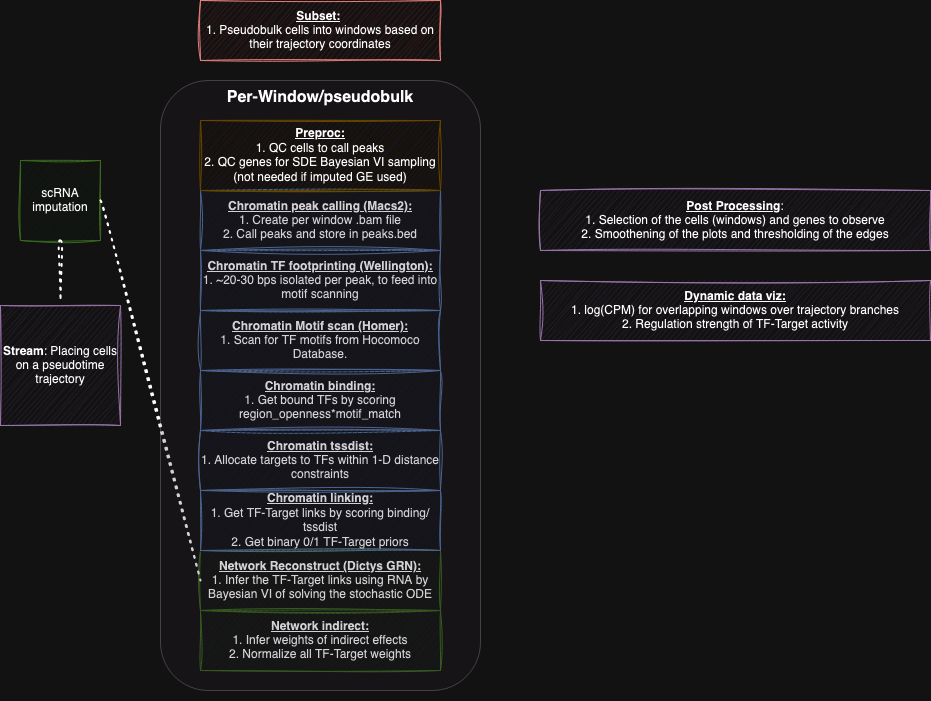

The diagram above was exported from draw.io. Its source (the exported page's mxGraphModel, read from the mxfile embedded in the PNG):
<mxGraphModel dx="1026" dy="1850" grid="1" gridSize="10" guides="1" tooltips="1" connect="1" arrows="1" fold="1" page="1" pageScale="1" pageWidth="850" pageHeight="1100" background="none" math="0" shadow="0">
  <root>
    <mxCell id="0" />
    <mxCell id="1" parent="0" />
    <mxCell id="fSCdRZUbbYu03c_93alg-2" value="&lt;b&gt;Stream&lt;/b&gt;: Placing cells on a pseudotime trajectory" style="whiteSpace=wrap;html=1;aspect=fixed;fillColor=#e1d5e7;strokeColor=#9673a6;rounded=0;sketch=1;curveFitting=1;jiggle=2;" parent="1" vertex="1">
      <mxGeometry y="285" width="120" height="120" as="geometry" />
    </mxCell>
    <mxCell id="fSCdRZUbbYu03c_93alg-31" value="scRNA imputation" style="whiteSpace=wrap;html=1;aspect=fixed;fillColor=#d5e8d4;strokeColor=#82b366;rounded=0;sketch=1;curveFitting=1;jiggle=2;" parent="1" vertex="1">
      <mxGeometry x="20" y="140" width="80" height="80" as="geometry" />
    </mxCell>
    <mxCell id="fSCdRZUbbYu03c_93alg-33" value="" style="group;rounded=0;sketch=1;curveFitting=1;jiggle=2;" parent="1" connectable="0" vertex="1">
      <mxGeometry x="200" y="530" width="240" height="120" as="geometry" />
    </mxCell>
    <mxCell id="fSCdRZUbbYu03c_93alg-20" value="&lt;div&gt;&lt;b&gt;&lt;u&gt;Network Reconstruct (Dictys GRN):&lt;/u&gt;&lt;/b&gt;&lt;/div&gt;&lt;div&gt;1. Infer the TF-Target links using RNA by Bayesian VI of solving the stochastic ODE&lt;br&gt;&lt;/div&gt;" style="rounded=0;whiteSpace=wrap;html=1;fillColor=#d5e8d4;strokeColor=#82b366;sketch=1;curveFitting=1;jiggle=2;" parent="fSCdRZUbbYu03c_93alg-33" vertex="1">
      <mxGeometry width="240" height="60" as="geometry" />
    </mxCell>
    <mxCell id="fSCdRZUbbYu03c_93alg-22" value="&lt;div&gt;&lt;b&gt;&lt;u&gt;Network indirect:&lt;/u&gt;&lt;/b&gt;&lt;/div&gt;&lt;div&gt;1. Infer weights of indirect effects &lt;br&gt;&lt;/div&gt;&lt;div&gt;2. Normalize all TF-Target weights&lt;br&gt;&lt;/div&gt;" style="rounded=0;whiteSpace=wrap;html=1;fillColor=#d5e8d4;strokeColor=#82b366;sketch=1;curveFitting=1;jiggle=2;" parent="fSCdRZUbbYu03c_93alg-33" vertex="1">
      <mxGeometry y="60" width="240" height="60" as="geometry" />
    </mxCell>
    <mxCell id="fSCdRZUbbYu03c_93alg-19" value="" style="group;rounded=0;sketch=1;curveFitting=1;jiggle=2;" parent="fSCdRZUbbYu03c_93alg-33" connectable="0" vertex="1">
      <mxGeometry y="-360" width="240" height="360" as="geometry" />
    </mxCell>
    <mxCell id="fSCdRZUbbYu03c_93alg-12" value="&lt;div&gt;&lt;b&gt;&lt;u&gt;Chromatin peak calling (Macs2):&lt;/u&gt;&lt;/b&gt;&lt;/div&gt;&lt;div&gt;1. Create per window .bam file&lt;/div&gt;&lt;div&gt;2. Call peaks and store in peaks.bed&lt;br&gt;&lt;/div&gt;" style="rounded=0;whiteSpace=wrap;html=1;fillColor=#dae8fc;strokeColor=#6c8ebf;sketch=1;curveFitting=1;jiggle=2;" parent="fSCdRZUbbYu03c_93alg-19" vertex="1">
      <mxGeometry width="240" height="60" as="geometry" />
    </mxCell>
    <mxCell id="fSCdRZUbbYu03c_93alg-13" value="&lt;div&gt;&lt;b&gt;&lt;u&gt;Chromatin TF footprinting (Wellington):&lt;/u&gt;&lt;/b&gt;&lt;/div&gt;&lt;div&gt;1. ~20-30 bps isolated per peak, to feed into motif scanning&lt;br&gt;&lt;/div&gt;" style="rounded=0;whiteSpace=wrap;html=1;fillColor=#dae8fc;strokeColor=#6c8ebf;sketch=1;curveFitting=1;jiggle=2;" parent="fSCdRZUbbYu03c_93alg-19" vertex="1">
      <mxGeometry y="60" width="240" height="60" as="geometry" />
    </mxCell>
    <mxCell id="fSCdRZUbbYu03c_93alg-14" value="&lt;div&gt;&lt;b&gt;&lt;u&gt;Chromatin Motif scan (Homer):&lt;/u&gt;&lt;/b&gt;&lt;/div&gt;&lt;div&gt;1. Scan for TF motifs from Hocomoco Database.&lt;br&gt;&lt;/div&gt;" style="rounded=0;whiteSpace=wrap;html=1;fillColor=#dae8fc;strokeColor=#6c8ebf;sketch=1;curveFitting=1;jiggle=2;" parent="fSCdRZUbbYu03c_93alg-19" vertex="1">
      <mxGeometry y="120" width="240" height="60" as="geometry" />
    </mxCell>
    <mxCell id="fSCdRZUbbYu03c_93alg-15" value="&lt;div&gt;&lt;b&gt;&lt;u&gt;Chromatin binding:&lt;/u&gt;&lt;/b&gt;&lt;/div&gt;&lt;div&gt;1. Get bound TFs by scoring region_openness*motif_match&lt;br&gt;&lt;/div&gt;" style="rounded=0;whiteSpace=wrap;html=1;fillColor=#dae8fc;strokeColor=#6c8ebf;sketch=1;curveFitting=1;jiggle=2;" parent="fSCdRZUbbYu03c_93alg-19" vertex="1">
      <mxGeometry y="180" width="240" height="60" as="geometry" />
    </mxCell>
    <mxCell id="fSCdRZUbbYu03c_93alg-16" value="&lt;div&gt;&lt;b&gt;&lt;u&gt;Chromatin tssdist:&lt;/u&gt;&lt;/b&gt;&lt;/div&gt;&lt;div&gt;1. Allocate targets to TFs within 1-D distance constraints&lt;br&gt;&lt;/div&gt;" style="rounded=0;whiteSpace=wrap;html=1;fillColor=#dae8fc;strokeColor=#6c8ebf;sketch=1;curveFitting=1;jiggle=2;" parent="fSCdRZUbbYu03c_93alg-19" vertex="1">
      <mxGeometry y="240" width="240" height="60" as="geometry" />
    </mxCell>
    <mxCell id="fSCdRZUbbYu03c_93alg-17" value="&lt;div&gt;&lt;b&gt;&lt;u&gt;Chromatin linking:&lt;/u&gt;&lt;/b&gt;&lt;/div&gt;&lt;div&gt;1. Get TF-Target links by scoring binding/tssdist&lt;/div&gt;&lt;div&gt;2. Get binary 0/1 TF-Target priors&lt;br&gt;&lt;/div&gt;" style="rounded=0;whiteSpace=wrap;html=1;fillColor=#dae8fc;strokeColor=#6c8ebf;sketch=1;curveFitting=1;jiggle=2;" parent="fSCdRZUbbYu03c_93alg-19" vertex="1">
      <mxGeometry y="300" width="240" height="60" as="geometry" />
    </mxCell>
    <mxCell id="fSCdRZUbbYu03c_93alg-35" value="" style="endArrow=none;dashed=1;html=1;dashPattern=1 3;strokeWidth=2;rounded=0;curved=1;exitX=1;exitY=0.5;exitDx=0;exitDy=0;entryX=0;entryY=0.5;entryDx=0;entryDy=0;sketch=1;curveFitting=1;jiggle=2;" parent="1" source="fSCdRZUbbYu03c_93alg-31" target="fSCdRZUbbYu03c_93alg-20" edge="1">
      <mxGeometry width="50" height="50" relative="1" as="geometry">
        <mxPoint x="470" y="380" as="sourcePoint" />
        <mxPoint x="520" y="330" as="targetPoint" />
      </mxGeometry>
    </mxCell>
    <mxCell id="fSCdRZUbbYu03c_93alg-37" value="" style="endArrow=none;dashed=1;html=1;dashPattern=1 3;strokeWidth=2;rounded=0;curved=1;exitX=0.5;exitY=1;exitDx=0;exitDy=0;sketch=1;curveFitting=1;jiggle=2;" parent="1" source="fSCdRZUbbYu03c_93alg-31" edge="1">
      <mxGeometry width="50" height="50" relative="1" as="geometry">
        <mxPoint x="470" y="380" as="sourcePoint" />
        <mxPoint x="60" y="280" as="targetPoint" />
      </mxGeometry>
    </mxCell>
    <mxCell id="fSCdRZUbbYu03c_93alg-28" value="&lt;div&gt;&lt;b&gt;&lt;u&gt;Subset:&lt;/u&gt;&lt;/b&gt;&amp;nbsp;&lt;/div&gt;&lt;div&gt;1. Pseudobulk cells into windows based on their trajectory coordinates&lt;br&gt;&lt;/div&gt;" style="rounded=0;whiteSpace=wrap;html=1;fillColor=#f8cecc;strokeColor=#b85450;sketch=1;curveFitting=1;jiggle=2;" parent="1" vertex="1">
      <mxGeometry x="200" y="-20" width="240" height="60" as="geometry" />
    </mxCell>
    <mxCell id="fSCdRZUbbYu03c_93alg-24" value="Per-Window/pseudobulk" style="group;rounded=1;container=0;fillColor=#e1d5e7;strokeColor=default;fontStyle=1;fontSize=16;glass=0;gradientColor=none;opacity=20;" parent="1" connectable="0" vertex="1">
      <mxGeometry x="160" y="60" width="320" height="610" as="geometry" />
    </mxCell>
    <mxCell id="fSCdRZUbbYu03c_93alg-30" value="" style="group;rounded=0;sketch=1;curveFitting=1;jiggle=2;" parent="1" connectable="0" vertex="1">
      <mxGeometry x="200" y="20" width="240" height="660" as="geometry" />
    </mxCell>
    <mxCell id="fSCdRZUbbYu03c_93alg-9" value="&lt;div&gt;&lt;b&gt;&lt;u&gt;Preproc:&lt;/u&gt;&lt;/b&gt; &lt;br&gt;&lt;/div&gt;&lt;div&gt;1. QC cells to call peaks&lt;/div&gt;&lt;div&gt;2. QC genes for SDE Bayesian VI sampling (not needed if imputed GE used)&lt;br&gt;&lt;/div&gt;" style="rounded=0;whiteSpace=wrap;html=1;fillColor=#fff2cc;strokeColor=#d6b656;sketch=1;curveFitting=1;jiggle=2;" parent="fSCdRZUbbYu03c_93alg-30" vertex="1">
      <mxGeometry y="80" width="240" height="70" as="geometry" />
    </mxCell>
    <mxCell id="fSCdRZUbbYu03c_93alg-29" value="&lt;div&gt;&lt;b&gt;&lt;u&gt;Dynamic data viz:&lt;/u&gt;&lt;/b&gt;&lt;/div&gt;&lt;div&gt;1. log(CPM) for overlapping windows over trajectory branches&lt;/div&gt;&lt;div&gt;2. Regulation strength of TF-Target activity&lt;br&gt;&lt;/div&gt;" style="rounded=0;whiteSpace=wrap;html=1;fillColor=#e1d5e7;strokeColor=#9673a6;sketch=1;curveFitting=1;jiggle=2;" parent="1" vertex="1">
      <mxGeometry x="540" y="260" width="390" height="60" as="geometry" />
    </mxCell>
    <mxCell id="cye0zhI0vujtOw8ER2Xl-1" value="&lt;div&gt;&lt;u&gt;&lt;b&gt;Post Processing&lt;/b&gt;&lt;/u&gt;:&lt;/div&gt;&lt;div&gt;1. Selection of the cells (windows) and genes to observe&lt;/div&gt;&lt;div&gt;2. Smoothening of the plots and thresholding of the edges&lt;br&gt;&lt;/div&gt;" style="rounded=0;whiteSpace=wrap;html=1;hachureGap=4;fontFamily=Helvetica;sketch=1;curveFitting=1;jiggle=2;fillColor=#e1d5e7;strokeColor=#9673a6;" vertex="1" parent="1">
      <mxGeometry x="540" y="170" width="390" height="60" as="geometry" />
    </mxCell>
  </root>
</mxGraphModel>